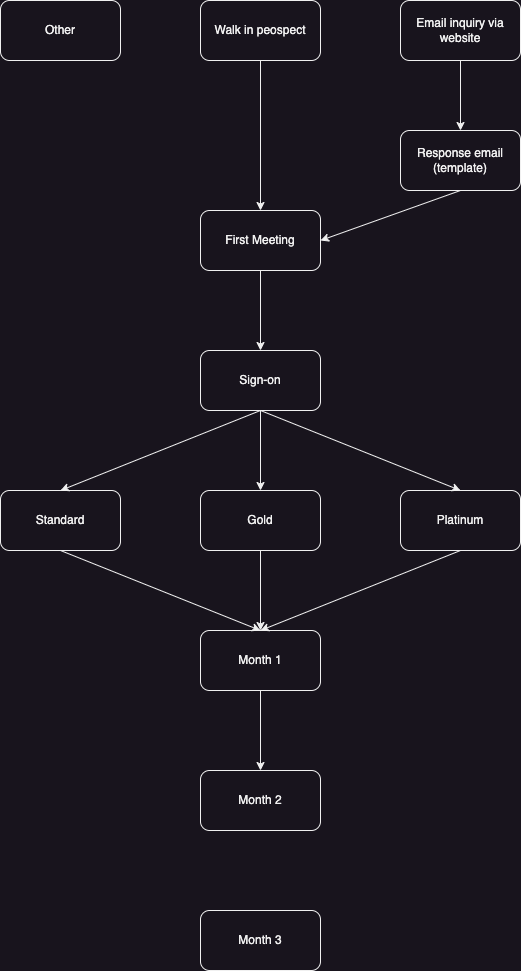

The diagram above was exported from draw.io. Its source (the exported page's mxGraphModel, read from the mxfile embedded in the PNG):
<mxGraphModel dx="794" dy="517" grid="1" gridSize="10" guides="1" tooltips="1" connect="1" arrows="1" fold="1" page="1" pageScale="1" pageWidth="827" pageHeight="1169" math="0" shadow="0">
  <root>
    <mxCell id="WIyWlLk6GJQsqaUBKTNV-0" />
    <mxCell id="WIyWlLk6GJQsqaUBKTNV-1" parent="WIyWlLk6GJQsqaUBKTNV-0" />
    <mxCell id="eiVXaHLX3MoDT-dJ4A9B-0" value="Walk in peospect" style="rounded=1;whiteSpace=wrap;html=1;" parent="WIyWlLk6GJQsqaUBKTNV-1" vertex="1">
      <mxGeometry x="320" y="70" width="120" height="60" as="geometry" />
    </mxCell>
    <mxCell id="eiVXaHLX3MoDT-dJ4A9B-1" value="Email inquiry via website" style="rounded=1;whiteSpace=wrap;html=1;" parent="WIyWlLk6GJQsqaUBKTNV-1" vertex="1">
      <mxGeometry x="520" y="70" width="120" height="60" as="geometry" />
    </mxCell>
    <mxCell id="eiVXaHLX3MoDT-dJ4A9B-2" value="Other" style="rounded=1;whiteSpace=wrap;html=1;" parent="WIyWlLk6GJQsqaUBKTNV-1" vertex="1">
      <mxGeometry x="120" y="70" width="120" height="60" as="geometry" />
    </mxCell>
    <mxCell id="eiVXaHLX3MoDT-dJ4A9B-3" value="Response email&lt;div&gt;(template)&lt;/div&gt;" style="rounded=1;whiteSpace=wrap;html=1;" parent="WIyWlLk6GJQsqaUBKTNV-1" vertex="1">
      <mxGeometry x="520" y="200" width="120" height="60" as="geometry" />
    </mxCell>
    <mxCell id="eiVXaHLX3MoDT-dJ4A9B-4" value="First Meeting" style="rounded=1;whiteSpace=wrap;html=1;" parent="WIyWlLk6GJQsqaUBKTNV-1" vertex="1">
      <mxGeometry x="320" y="280" width="120" height="60" as="geometry" />
    </mxCell>
    <mxCell id="eiVXaHLX3MoDT-dJ4A9B-5" value="" style="endArrow=classic;html=1;rounded=0;exitX=0.5;exitY=1;exitDx=0;exitDy=0;entryX=0.5;entryY=0;entryDx=0;entryDy=0;" parent="WIyWlLk6GJQsqaUBKTNV-1" source="eiVXaHLX3MoDT-dJ4A9B-0" target="eiVXaHLX3MoDT-dJ4A9B-4" edge="1">
      <mxGeometry width="50" height="50" relative="1" as="geometry">
        <mxPoint x="390" y="350" as="sourcePoint" />
        <mxPoint x="440" y="300" as="targetPoint" />
      </mxGeometry>
    </mxCell>
    <mxCell id="eiVXaHLX3MoDT-dJ4A9B-6" value="" style="endArrow=classic;html=1;rounded=0;exitX=0.5;exitY=1;exitDx=0;exitDy=0;entryX=1;entryY=0.5;entryDx=0;entryDy=0;" parent="WIyWlLk6GJQsqaUBKTNV-1" source="eiVXaHLX3MoDT-dJ4A9B-3" target="eiVXaHLX3MoDT-dJ4A9B-4" edge="1">
      <mxGeometry width="50" height="50" relative="1" as="geometry">
        <mxPoint x="390" y="350" as="sourcePoint" />
        <mxPoint x="440" y="300" as="targetPoint" />
      </mxGeometry>
    </mxCell>
    <mxCell id="eiVXaHLX3MoDT-dJ4A9B-7" value="" style="endArrow=classic;html=1;rounded=0;exitX=0.5;exitY=1;exitDx=0;exitDy=0;entryX=0.5;entryY=0;entryDx=0;entryDy=0;" parent="WIyWlLk6GJQsqaUBKTNV-1" source="eiVXaHLX3MoDT-dJ4A9B-1" target="eiVXaHLX3MoDT-dJ4A9B-3" edge="1">
      <mxGeometry width="50" height="50" relative="1" as="geometry">
        <mxPoint x="390" y="350" as="sourcePoint" />
        <mxPoint x="440" y="300" as="targetPoint" />
      </mxGeometry>
    </mxCell>
    <mxCell id="VvFrDpQem_6WDG8PFwLy-0" value="Sign-on" style="rounded=1;whiteSpace=wrap;html=1;" vertex="1" parent="WIyWlLk6GJQsqaUBKTNV-1">
      <mxGeometry x="320" y="420" width="120" height="60" as="geometry" />
    </mxCell>
    <mxCell id="VvFrDpQem_6WDG8PFwLy-1" value="Standard" style="rounded=1;whiteSpace=wrap;html=1;" vertex="1" parent="WIyWlLk6GJQsqaUBKTNV-1">
      <mxGeometry x="120" y="560" width="120" height="60" as="geometry" />
    </mxCell>
    <mxCell id="VvFrDpQem_6WDG8PFwLy-2" value="Gold" style="rounded=1;whiteSpace=wrap;html=1;" vertex="1" parent="WIyWlLk6GJQsqaUBKTNV-1">
      <mxGeometry x="320" y="560" width="120" height="60" as="geometry" />
    </mxCell>
    <mxCell id="VvFrDpQem_6WDG8PFwLy-3" value="Platinum" style="rounded=1;whiteSpace=wrap;html=1;" vertex="1" parent="WIyWlLk6GJQsqaUBKTNV-1">
      <mxGeometry x="520" y="560" width="120" height="60" as="geometry" />
    </mxCell>
    <mxCell id="VvFrDpQem_6WDG8PFwLy-4" value="Month 1" style="rounded=1;whiteSpace=wrap;html=1;" vertex="1" parent="WIyWlLk6GJQsqaUBKTNV-1">
      <mxGeometry x="320" y="700" width="120" height="60" as="geometry" />
    </mxCell>
    <mxCell id="VvFrDpQem_6WDG8PFwLy-5" value="Month 2" style="rounded=1;whiteSpace=wrap;html=1;" vertex="1" parent="WIyWlLk6GJQsqaUBKTNV-1">
      <mxGeometry x="320" y="840" width="120" height="60" as="geometry" />
    </mxCell>
    <mxCell id="VvFrDpQem_6WDG8PFwLy-6" value="Month 3" style="rounded=1;whiteSpace=wrap;html=1;" vertex="1" parent="WIyWlLk6GJQsqaUBKTNV-1">
      <mxGeometry x="320" y="980" width="120" height="60" as="geometry" />
    </mxCell>
    <mxCell id="VvFrDpQem_6WDG8PFwLy-7" value="" style="endArrow=classic;html=1;rounded=0;exitX=0.5;exitY=1;exitDx=0;exitDy=0;entryX=0.5;entryY=0;entryDx=0;entryDy=0;" edge="1" parent="WIyWlLk6GJQsqaUBKTNV-1" source="eiVXaHLX3MoDT-dJ4A9B-4" target="VvFrDpQem_6WDG8PFwLy-0">
      <mxGeometry width="50" height="50" relative="1" as="geometry">
        <mxPoint x="390" y="380" as="sourcePoint" />
        <mxPoint x="440" y="330" as="targetPoint" />
      </mxGeometry>
    </mxCell>
    <mxCell id="VvFrDpQem_6WDG8PFwLy-8" value="" style="endArrow=classic;html=1;rounded=0;exitX=0.5;exitY=1;exitDx=0;exitDy=0;entryX=0.5;entryY=0;entryDx=0;entryDy=0;" edge="1" parent="WIyWlLk6GJQsqaUBKTNV-1" source="VvFrDpQem_6WDG8PFwLy-0" target="VvFrDpQem_6WDG8PFwLy-1">
      <mxGeometry width="50" height="50" relative="1" as="geometry">
        <mxPoint x="390" y="580" as="sourcePoint" />
        <mxPoint x="440" y="530" as="targetPoint" />
      </mxGeometry>
    </mxCell>
    <mxCell id="VvFrDpQem_6WDG8PFwLy-9" value="" style="endArrow=classic;html=1;rounded=0;exitX=0.5;exitY=1;exitDx=0;exitDy=0;entryX=0.5;entryY=0;entryDx=0;entryDy=0;" edge="1" parent="WIyWlLk6GJQsqaUBKTNV-1" source="VvFrDpQem_6WDG8PFwLy-0" target="VvFrDpQem_6WDG8PFwLy-2">
      <mxGeometry width="50" height="50" relative="1" as="geometry">
        <mxPoint x="390" y="580" as="sourcePoint" />
        <mxPoint x="440" y="530" as="targetPoint" />
      </mxGeometry>
    </mxCell>
    <mxCell id="VvFrDpQem_6WDG8PFwLy-10" value="" style="endArrow=classic;html=1;rounded=0;exitX=0.5;exitY=1;exitDx=0;exitDy=0;entryX=0.5;entryY=0;entryDx=0;entryDy=0;" edge="1" parent="WIyWlLk6GJQsqaUBKTNV-1" source="VvFrDpQem_6WDG8PFwLy-0" target="VvFrDpQem_6WDG8PFwLy-3">
      <mxGeometry width="50" height="50" relative="1" as="geometry">
        <mxPoint x="390" y="580" as="sourcePoint" />
        <mxPoint x="440" y="530" as="targetPoint" />
      </mxGeometry>
    </mxCell>
    <mxCell id="VvFrDpQem_6WDG8PFwLy-11" value="" style="endArrow=classic;html=1;rounded=0;exitX=0.5;exitY=1;exitDx=0;exitDy=0;entryX=0.5;entryY=0;entryDx=0;entryDy=0;" edge="1" parent="WIyWlLk6GJQsqaUBKTNV-1" source="VvFrDpQem_6WDG8PFwLy-1" target="VvFrDpQem_6WDG8PFwLy-4">
      <mxGeometry width="50" height="50" relative="1" as="geometry">
        <mxPoint x="390" y="580" as="sourcePoint" />
        <mxPoint x="440" y="530" as="targetPoint" />
      </mxGeometry>
    </mxCell>
    <mxCell id="VvFrDpQem_6WDG8PFwLy-12" value="" style="endArrow=classic;html=1;rounded=0;entryX=0.5;entryY=0;entryDx=0;entryDy=0;exitX=0.5;exitY=1;exitDx=0;exitDy=0;" edge="1" parent="WIyWlLk6GJQsqaUBKTNV-1" source="VvFrDpQem_6WDG8PFwLy-2" target="VvFrDpQem_6WDG8PFwLy-4">
      <mxGeometry width="50" height="50" relative="1" as="geometry">
        <mxPoint x="390" y="580" as="sourcePoint" />
        <mxPoint x="440" y="530" as="targetPoint" />
      </mxGeometry>
    </mxCell>
    <mxCell id="VvFrDpQem_6WDG8PFwLy-13" value="" style="endArrow=classic;html=1;rounded=0;exitX=0.5;exitY=1;exitDx=0;exitDy=0;entryX=0.5;entryY=0;entryDx=0;entryDy=0;" edge="1" parent="WIyWlLk6GJQsqaUBKTNV-1" source="VvFrDpQem_6WDG8PFwLy-3" target="VvFrDpQem_6WDG8PFwLy-4">
      <mxGeometry width="50" height="50" relative="1" as="geometry">
        <mxPoint x="390" y="580" as="sourcePoint" />
        <mxPoint x="440" y="530" as="targetPoint" />
      </mxGeometry>
    </mxCell>
    <mxCell id="VvFrDpQem_6WDG8PFwLy-14" value="" style="endArrow=classic;html=1;rounded=0;entryX=0.5;entryY=0;entryDx=0;entryDy=0;exitX=0.5;exitY=1;exitDx=0;exitDy=0;" edge="1" parent="WIyWlLk6GJQsqaUBKTNV-1" source="VvFrDpQem_6WDG8PFwLy-4" target="VvFrDpQem_6WDG8PFwLy-5">
      <mxGeometry width="50" height="50" relative="1" as="geometry">
        <mxPoint x="390" y="640" as="sourcePoint" />
        <mxPoint x="440" y="590" as="targetPoint" />
      </mxGeometry>
    </mxCell>
  </root>
</mxGraphModel>